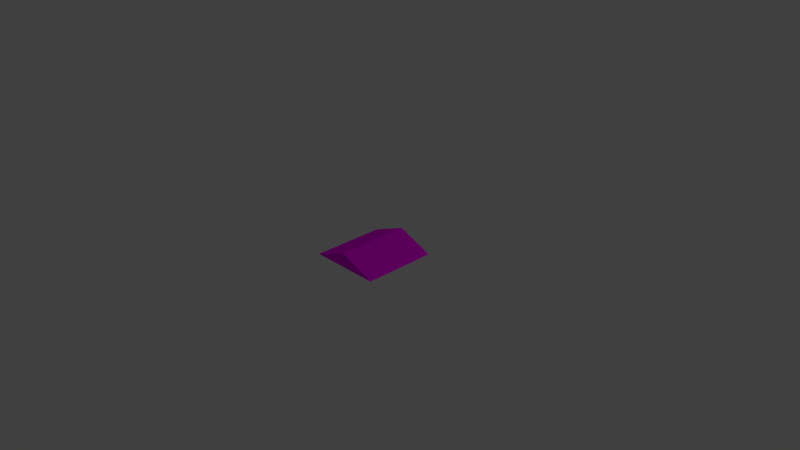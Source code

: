 # Source: ramp.blend  (saved by Blender 2.76.0; exported with 4.5.12 LTS)
import bpy
from mathutils import Matrix  # noqa: F401  (used for matrix-valued properties, if any)

bpy.ops.wm.read_factory_settings(use_empty=True)
scene = bpy.context.scene
scene.name = 'Scene'

# ---- collections
col_collection_1 = bpy.data.collections.new('Collection 1'); scene.collection.children.link(col_collection_1)

# ---- images (referenced by path relative to the original .blend; pixels are not part of the script)
import os
ASSET_DIR = os.environ.get("B2B_ASSET_DIR", "")  # directory of the original .blend (textures are referenced by path, not embedded)
HERE = os.path.dirname(os.path.abspath(__file__))  # packed textures are extracted next to this script under _unpacked/

def load_image(name, relpath, width, height, colorspace="sRGB"):
    """Load a texture the original file referenced (path relative to the .blend, or extracted next to this script)."""
    p = next((c for c in (os.path.join(HERE, relpath), os.path.join(ASSET_DIR, relpath)) if relpath and os.path.exists(c)), "")
    if p:
        img = bpy.data.images.load(p, check_existing=True)
        img.name = name
    else:  # same state as the original file: an image datablock whose file is absent (Cycles renders it pink)
        img = bpy.data.images.new(name, width, height)
        img.source = "FILE"
        img.filepath = "//" + (relpath or name)
    img.colorspace_settings.name = colorspace
    return img
img_chipboard_jpg = load_image('chipboard.jpg', 'chipboard.jpg', 1024, 1024, 'sRGB')

# ---- materials (node trees are filled in below, after node groups)
mat_material_001 = bpy.data.materials.new('Material.001')
mat_material_001.alpha_threshold = 0.0
mat_material_001.roughness = 0.5

# ---- material node trees
mat_material_001.use_nodes = True; mat_material_001.node_tree.nodes.clear()
_N = mat_material_001.node_tree.nodes; _L = mat_material_001.node_tree.links
n0 = _N.new('ShaderNodeOutputMaterial'); n0.name = 'Material Output'; n0.location = (300, 300)
n1 = _N.new('ShaderNodeBsdfDiffuse'); n1.name = 'Diffuse BSDF'; n1.location = (10, 300)
n2 = _N.new('ShaderNodeTexImage'); n2.name = 'Image Texture'; n2.location = (-180, 300)
n2.width = 140
n2.image = img_chipboard_jpg
_L.new(n1.outputs[0], n0.inputs[0])
_L.new(n2.outputs[0], n1.inputs[0])
n0.is_active_output = True

# ---- world
world_world = bpy.data.worlds.new('World'); scene.world = world_world
world_world.color = (0.05088, 0.05088, 0.05088)
world_world.use_sun_shadow = False
world_world.sun_shadow_jitter_overblur = 0.0
world_world.cycles.sampling_method = 'MANUAL'
world_world.cycles.sample_map_resolution = 256

# ---- cameras
cam_camera = bpy.data.cameras.new('Camera')
cam_camera.clip_end = 100.0
cam_camera.lens = 35.0
cam_camera.sensor_width = 32.0
cam_camera.sensor_height = 18.0
cam_camera.ortho_scale = 7.314
cam_camera.dof.focus_distance = 0.0

# ---- lights
light_lamp = bpy.data.lights.new('Lamp', 'POINT')
light_lamp.transmission_factor = 0.0
light_lamp.cutoff_distance = 30.0
light_lamp.energy = 100.0
light_lamp.shadow_buffer_clip_start = 1.001
light_lamp.shadow_soft_size = 0.1
light_lamp.shadow_maximum_resolution = 0.006
light_lamp.use_absolute_resolution = True
light_lamp.cycles.use_multiple_importance_sampling = False

# ---- meshes
me_cube = bpy.data.meshes.new('Cube')
me_cube.from_pydata([(2.0, 1.0, 0.0), (2.0, -1.0, 0.0), (-2.0, 1.0, 0.0), (-2.0, -1.0, 0.0), (0.0, -1.0, 0.0), (0.0, 1.0, 0.0), (0.0, -1.0, 1.333), (0.0, 1.0, 1.333)], [], [(0, 1, 4, 5), (4, 1, 6), (0, 7, 6, 1), (5, 7, 0), (2, 5, 4, 3), (4, 6, 3), (2, 3, 6, 7), (5, 2, 7), (4, 5, 7, 6)])
_uv = me_cube.uv_layers.new(name='UVMap')
_uv.uv.foreach_set('vector', [0.4976, -0.6759, -0.6759, -0.6759, -0.6759, 0.4976, 0.4976, 0.4976, 1.676, 1.676, 1.676, 0.5047, 0.5047, 1.676, 0.4976, 0.5024, -0.6759, 0.5024, -0.6759, 1.676, 0.4976, 1.676, 0.5024, 0.5024, 0.5024, 1.674, 1.674, 0.5024, 0.4976, -0.6759, 0.4976, 0.4976, -0.6759, 0.4976, -0.6759, -0.6759, 1.676, 1.676, 0.5047, 1.676, 1.676, 0.5047, 0.4976, 0.5024, 0.4976, 1.676, -0.6759, 1.676, -0.6759, 0.5024, 0.5024, 0.5024, 1.674, 0.5024, 0.5024, 1.674, 1.676, -0.6759, 1.676, 0.4976, 0.5024, 0.4976, 0.5024, -0.6759])
me_cube.materials.append(mat_material_001)
me_cube.use_remesh_preserve_volume = False
me_cube.use_remesh_preserve_attributes = False
me_cube.use_mirror_vertex_groups = False
me_cube.update()

# ---- objects
ob_ramp = bpy.data.objects.new('ramp', me_cube)
ob_lamp = bpy.data.objects.new('Lamp', light_lamp)
ob_camera = bpy.data.objects.new('Camera', cam_camera)

# ---- transforms, parenting, visibility, modifiers, constraints
ob_ramp.location = (0.0, 0.0, 0.0)
ob_ramp.scale = (0.25, 0.5, 0.15)
ob_ramp.lock_rotations_4d = False
ob_ramp.empty_display_type = 'ARROWS'
ob_ramp.lineart.crease_threshold = 0.0
ob_lamp.location = (4.076, 1.005, 5.904)
ob_lamp.rotation_euler = (0.6503, 0.05522, 1.866)
ob_lamp.lock_rotations_4d = False
ob_lamp.empty_display_type = 'ARROWS'
ob_lamp.color = (0.0, 0.0, 0.0, 0.0)
ob_lamp.lineart.crease_threshold = 0.0
ob_camera.location = (7.481, -6.508, 5.344)
ob_camera.rotation_euler = (1.109, 0.01082, 0.8149)
ob_camera.lock_rotations_4d = False
ob_camera.empty_display_type = 'ARROWS'
ob_camera.color = (0.0, 0.0, 0.0, 0.0)
ob_camera.display_type = 'WIRE'
ob_camera.lineart.crease_threshold = 0.0

# ---- collection membership
col_collection_1.objects.link(ob_ramp)
col_collection_1.objects.link(ob_lamp)
col_collection_1.objects.link(ob_camera)

# ---- scene / render settings (as saved in the file)
scene.camera = ob_camera
scene.frame_start = 1; scene.frame_end = 250; scene.frame_set(1)
scene.render.engine = 'CYCLES'
scene.render.resolution_percentage = 50
scene.render.dither_intensity = 0.0
scene.cycles.use_denoising = False
scene.cycles.samples = 10
scene.cycles.sampling_pattern = 'TABULATED_SOBOL'
scene.cycles.light_sampling_threshold = 0.0
scene.cycles.use_adaptive_sampling = False
scene.cycles.use_light_tree = False
scene.cycles.blur_glossy = 0.0
scene.cycles.pixel_filter_type = 'GAUSSIAN'
scene.cycles.sample_clamp_indirect = 0.0
scene.view_settings.view_transform = 'Standard'
bpy.context.view_layer.update()

